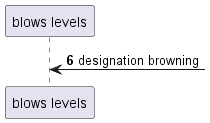

The diagram above was rendered by PlantUML. Its source (embedded in the PNG):
@startuml
participant "blows levels" as 0
autonumber 6 2
0 <-] : designation browning
@enduml